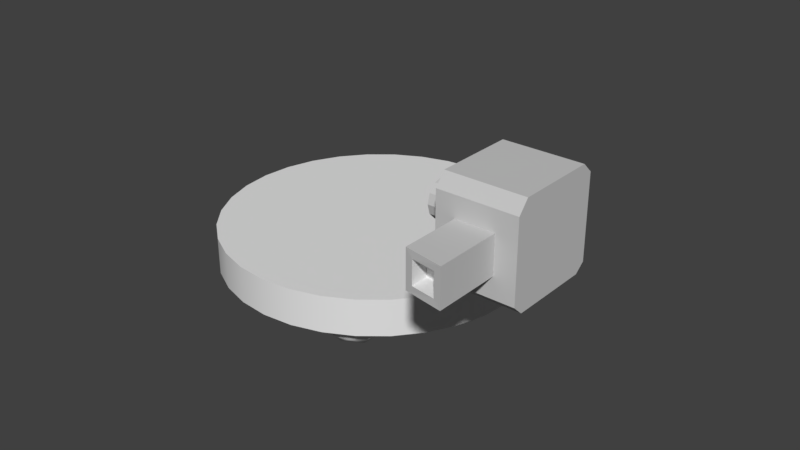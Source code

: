 # Source: Sentinel.blend  (saved by Blender 2.79.0; exported with 4.5.12 LTS)
import bpy
from mathutils import Matrix  # noqa: F401  (used for matrix-valued properties, if any)

bpy.ops.wm.read_factory_settings(use_empty=True)
scene = bpy.context.scene
scene.name = 'Scene'

# ---- collections
col_collection_1 = bpy.data.collections.new('Collection 1'); scene.collection.children.link(col_collection_1)
col_collection_2 = bpy.data.collections.new('Collection 2'); scene.collection.children.link(col_collection_2)
col_collection_2.hide_render = True
col_collection_2.hide_viewport = True
col_collection_3 = bpy.data.collections.new('Collection 3'); scene.collection.children.link(col_collection_3)
col_collection_3.hide_render = True
col_collection_3.hide_viewport = True

# ---- materials (node trees are filled in below, after node groups)
mat_iron = bpy.data.materials.new('Iron')
mat_iron.alpha_threshold = 0.0
mat_iron.use_transparent_shadow = False
mat_iron.diffuse_color = (0.5926, 0.5926, 0.5926, 1.0)
mat_iron.roughness = 0.5
mat_iron.line_color = (0.0, 0.0, 0.0, 1.0)
mat_dark = bpy.data.materials.new('Dark')
mat_dark.alpha_threshold = 0.0
mat_dark.use_transparent_shadow = False
mat_dark.roughness = 0.5

# ---- material node trees

# ---- world
world_world = bpy.data.worlds.new('World'); scene.world = world_world
world_world.color = (0.05088, 0.05088, 0.05088)
world_world.use_sun_shadow = False
world_world.sun_shadow_jitter_overblur = 0.0
world_world.cycles.sampling_method = 'MANUAL'

# ---- meshes
me_cylinder = bpy.data.meshes.new('Cylinder')
me_cylinder.from_pydata([(3.274e-09, 0.4389, 0.0909), (3.274e-09, 0.4389, 0.1946), (0.08562, 0.4304, 0.0909), (0.08562, 0.4304, 0.1946), (0.1679, 0.4054, 0.0909), (0.1679, 0.4054, 0.1946), (0.2438, 0.3649, 0.0909), (0.2438, 0.3649, 0.1946), (0.3103, 0.3103, 0.0909), (0.3103, 0.3103, 0.1946), (0.3649, 0.2438, 0.0909), (0.3649, 0.2438, 0.1946), (0.4054, 0.1679, 0.0909), (0.4054, 0.1679, 0.1946), (0.4304, 0.08562, 0.0909), (0.4304, 0.08562, 0.1946), (0.4389, 5.261e-08, 0.0909), (0.4389, 5.261e-08, 0.1946), (0.4304, -0.08562, 0.0909), (0.4304, -0.08562, 0.1946), (0.4054, -0.1679, 0.0909), (0.4054, -0.1679, 0.1946), (0.3649, -0.2438, 0.0909), (0.3649, -0.2438, 0.1946), (0.3103, -0.3103, 0.0909), (0.3103, -0.3103, 0.1946), (0.2438, -0.3649, 0.0909), (0.2438, -0.3649, 0.1946), (0.1679, -0.4054, 0.0909), (0.1679, -0.4054, 0.1946), (0.08562, -0.4304, 0.0909), (0.08562, -0.4304, 0.1946), (-1.397e-07, -0.4389, 0.0909), (-1.397e-07, -0.4389, 0.1946), (-0.08562, -0.4304, 0.0909), (-0.08562, -0.4304, 0.1946), (-0.1679, -0.4054, 0.0909), (-0.1679, -0.4054, 0.1946), (-0.2438, -0.3649, 0.0909), (-0.2438, -0.3649, 0.1946), (-0.3103, -0.3103, 0.0909), (-0.3103, -0.3103, 0.1946), (-0.3649, -0.2438, 0.0909), (-0.3649, -0.2438, 0.1946), (-0.4054, -0.1679, 0.0909), (-0.4054, -0.1679, 0.1946), (-0.4304, -0.08562, 0.0909), (-0.4304, -0.08562, 0.1946), (-0.4389, 4.432e-07, 0.0909), (-0.4389, 4.432e-07, 0.1946), (-0.4304, 0.08562, 0.0909), (-0.4304, 0.08562, 0.1946), (-0.4054, 0.1679, 0.0909), (-0.4054, 0.1679, 0.1946), (-0.3649, 0.2438, 0.0909), (-0.3649, 0.2438, 0.1946), (-0.3103, 0.3103, 0.0909), (-0.3103, 0.3103, 0.1946), (-0.2438, 0.3649, 0.0909), (-0.2438, 0.3649, 0.1946), (-0.1679, 0.4054, 0.0909), (-0.1679, 0.4054, 0.1946), (-0.08562, 0.4304, 0.0909), (-0.08562, 0.4304, 0.1946)], [], [(0, 1, 3, 2), (2, 3, 5, 4), (4, 5, 7, 6), (6, 7, 9, 8), (8, 9, 11, 10), (10, 11, 13, 12), (12, 13, 15, 14), (14, 15, 17, 16), (16, 17, 19, 18), (18, 19, 21, 20), (20, 21, 23, 22), (22, 23, 25, 24), (24, 25, 27, 26), (26, 27, 29, 28), (28, 29, 31, 30), (30, 31, 33, 32), (32, 33, 35, 34), (34, 35, 37, 36), (36, 37, 39, 38), (38, 39, 41, 40), (40, 41, 43, 42), (42, 43, 45, 44), (44, 45, 47, 46), (46, 47, 49, 48), (48, 49, 51, 50), (50, 51, 53, 52), (52, 53, 55, 54), (54, 55, 57, 56), (56, 57, 59, 58), (58, 59, 61, 60), (3, 1, 63, 61, 59, 57, 55, 53, 51, 49, 47, 45, 43, 41, 39, 37, 35, 33, 31, 29, 27, 25, 23, 21, 19, 17, 15, 13, 11, 9, 7, 5), (60, 61, 63, 62), (62, 63, 1, 0), (0, 2, 4, 6, 8, 10, 12, 14, 16, 18, 20, 22, 24, 26, 28, 30, 32, 34, 36, 38, 40, 42, 44, 46, 48, 50, 52, 54, 56, 58, 60, 62)])
me_cylinder.polygons.foreach_set('use_smooth', [True] * 34)
me_cylinder.use_remesh_preserve_volume = False
me_cylinder.use_remesh_preserve_attributes = False
me_cylinder.use_mirror_vertex_groups = False
me_cylinder.update()
me_icosphere_010 = bpy.data.meshes.new('Icosphere.010')
me_icosphere_010.from_pydata([(-0.1515, -0.2624, -0.06108), (-0.2332, -0.2988, -0.005806), (-0.2114, -0.196, -0.005806), (-0.1068, -0.185, -0.005806), (-0.06403, -0.281, -0.005806), (-0.1422, -0.3514, -0.005806), (-0.1867, -0.2234, -0.04615), (-0.1995, -0.2838, -0.04615), (-0.2347, -0.2448, -0.01366), (-0.1941, -0.3361, -0.01366), (-0.146, -0.3147, -0.04615), (-0.1252, -0.2169, -0.04615), (-0.1604, -0.1778, -0.01366), (-0.1001, -0.2734, -0.04615), (-0.07381, -0.2278, -0.01366), (-0.0946, -0.3257, -0.01366), (-0.2258, -0.3294, 0.03892), (-0.1723, -0.3603, 0.03892), (-0.2381, -0.2124, 0.03892), (-0.251, -0.2729, 0.03892), (-0.1307, -0.1646, 0.03892), (-0.1922, -0.1711, 0.03892), (-0.05207, -0.252, 0.03892), (-0.0772, -0.1955, 0.03892), (-0.1108, -0.3538, 0.03892), (-0.06492, -0.3124, 0.03892), (0.1515, -0.2624, -0.06108), (0.1422, -0.3514, -0.005806), (0.06403, -0.281, -0.005806), (0.1068, -0.185, -0.005806), (0.2114, -0.196, -0.005806), (0.2332, -0.2988, -0.005806), (0.1001, -0.2734, -0.04615), (0.146, -0.3147, -0.04615), (0.0946, -0.3257, -0.01366), (0.1941, -0.3361, -0.01366), (0.1995, -0.2838, -0.04615), (0.1252, -0.2169, -0.04615), (0.07381, -0.2278, -0.01366), (0.1867, -0.2234, -0.04615), (0.1604, -0.1778, -0.01366), (0.2347, -0.2448, -0.01366), (0.1723, -0.3603, 0.03892), (0.2258, -0.3294, 0.03892), (0.06492, -0.3124, 0.03892), (0.1108, -0.3538, 0.03892), (0.07721, -0.1955, 0.03892), (0.05207, -0.252, 0.03892), (0.1922, -0.1711, 0.03892), (0.1307, -0.1646, 0.03892), (0.251, -0.2729, 0.03892), (0.2381, -0.2124, 0.03892), (-0.303, -1.192e-07, -0.06108), (-0.3754, 0.05257, -0.005806), (-0.2754, 0.08506, -0.005806), (-0.2136, -5.96e-08, -0.005806), (-0.2754, -0.08507, -0.005806), (-0.3754, -0.05257, -0.005806), (-0.2868, 0.05, -0.04615), (-0.3456, 0.0309, -0.04615), (-0.3293, 0.0809, -0.01366), (-0.3881, -1.788e-07, -0.01366), (-0.3456, -0.0309, -0.04615), (-0.2505, -8.941e-08, -0.04615), (-0.2342, 0.05, -0.01366), (-0.2868, -0.05, -0.04615), (-0.2342, -0.05, -0.01366), (-0.3293, -0.0809, -0.01366), (-0.3981, 0.0309, 0.03892), (-0.3981, -0.0309, 0.03892), (-0.303, 0.1, 0.03892), (-0.3618, 0.0809, 0.03892), (-0.2079, 0.0309, 0.03892), (-0.2443, 0.0809, 0.03892), (-0.2443, -0.0809, 0.03892), (-0.2079, -0.0309, 0.03892), (-0.3618, -0.0809, 0.03892), (-0.303, -0.1, 0.03892), (-0.1515, 0.2624, -0.06108), (-0.1422, 0.3514, -0.005806), (-0.06403, 0.281, -0.005806), (-0.1068, 0.185, -0.005806), (-0.2114, 0.196, -0.005806), (-0.2332, 0.2988, -0.005806), (-0.1001, 0.2734, -0.04615), (-0.146, 0.3147, -0.04615), (-0.0946, 0.3257, -0.01366), (-0.1941, 0.3361, -0.01366), (-0.1995, 0.2838, -0.04615), (-0.1252, 0.2169, -0.04615), (-0.07381, 0.2278, -0.01366), (-0.1867, 0.2234, -0.04615), (-0.1604, 0.1778, -0.01366), (-0.2347, 0.2448, -0.01366), (-0.1723, 0.3603, 0.03892), (-0.2258, 0.3294, 0.03892), (-0.06492, 0.3124, 0.03892), (-0.1108, 0.3538, 0.03892), (-0.07721, 0.1955, 0.03892), (-0.05207, 0.252, 0.03892), (-0.1922, 0.1711, 0.03892), (-0.1307, 0.1646, 0.03892), (-0.251, 0.2729, 0.03892), (-0.2381, 0.2124, 0.03892), (0.1515, 0.2624, -0.06108), (0.2332, 0.2988, -0.005806), (0.2114, 0.196, -0.005806), (0.1068, 0.185, -0.005806), (0.06403, 0.281, -0.005806), (0.1422, 0.3514, -0.005806), (0.1867, 0.2234, -0.04615), (0.1995, 0.2838, -0.04615), (0.2347, 0.2448, -0.01366), (0.1941, 0.3361, -0.01366), (0.146, 0.3147, -0.04615), (0.1252, 0.2169, -0.04615), (0.1604, 0.1778, -0.01366), (0.1001, 0.2734, -0.04615), (0.07381, 0.2278, -0.01366), (0.0946, 0.3257, -0.01366), (0.2258, 0.3294, 0.03892), (0.1723, 0.3603, 0.03892), (0.2381, 0.2124, 0.03892), (0.251, 0.2729, 0.03892), (0.1307, 0.1646, 0.03892), (0.1922, 0.1711, 0.03892), (0.05207, 0.252, 0.03892), (0.0772, 0.1955, 0.03892), (0.1108, 0.3538, 0.03892), (0.06492, 0.3124, 0.03892), (0.303, -2.98e-08, -0.06108), (0.3754, -0.05257, -0.005806), (0.2754, -0.08506, -0.005806), (0.2136, -2.98e-08, -0.005806), (0.2754, 0.08506, -0.005806), (0.3754, 0.05257, -0.005806), (0.2868, -0.05, -0.04615), (0.3456, -0.0309, -0.04615), (0.3293, -0.0809, -0.01366), (0.3881, -2.98e-08, -0.01366), (0.3456, 0.0309, -0.04615), (0.2505, -2.98e-08, -0.04615), (0.2342, -0.05, -0.01366), (0.2868, 0.05, -0.04615), (0.2342, 0.05, -0.01366), (0.3293, 0.0809, -0.01366), (0.3981, -0.0309, 0.03892), (0.3981, 0.0309, 0.03892), (0.303, -0.1, 0.03892), (0.3618, -0.0809, 0.03892), (0.2079, -0.0309, 0.03892), (0.2443, -0.0809, 0.03892), (0.2443, 0.0809, 0.03892), (0.2079, 0.0309, 0.03892), (0.3618, 0.0809, 0.03892), (0.303, 0.1, 0.03892)], [], [(0, 7, 6), (1, 7, 9), (0, 6, 11), (0, 11, 13), (0, 13, 10), (1, 9, 16), (2, 8, 18), (3, 12, 20), (4, 14, 22), (5, 15, 24), (1, 16, 19), (2, 18, 21), (3, 20, 23), (4, 22, 25), (5, 24, 17), (24, 15, 25), (15, 4, 25), (22, 14, 23), (14, 3, 23), (20, 12, 21), (12, 2, 21), (18, 8, 19), (8, 1, 19), (16, 9, 17), (9, 5, 17), (10, 15, 5), (10, 13, 15), (13, 4, 15), (13, 14, 4), (13, 11, 14), (11, 3, 14), (11, 12, 3), (11, 6, 12), (6, 2, 12), (9, 10, 5), (9, 7, 10), (7, 0, 10), (6, 8, 2), (6, 7, 8), (7, 1, 8), (26, 33, 32), (27, 33, 35), (26, 32, 37), (26, 37, 39), (26, 39, 36), (27, 35, 42), (28, 34, 44), (29, 38, 46), (30, 40, 48), (31, 41, 50), (27, 42, 45), (28, 44, 47), (29, 46, 49), (30, 48, 51), (31, 50, 43), (50, 41, 51), (41, 30, 51), (48, 40, 49), (40, 29, 49), (46, 38, 47), (38, 28, 47), (44, 34, 45), (34, 27, 45), (42, 35, 43), (35, 31, 43), (36, 41, 31), (36, 39, 41), (39, 30, 41), (39, 40, 30), (39, 37, 40), (37, 29, 40), (37, 38, 29), (37, 32, 38), (32, 28, 38), (35, 36, 31), (35, 33, 36), (33, 26, 36), (32, 34, 28), (32, 33, 34), (33, 27, 34), (52, 59, 58), (53, 59, 61), (52, 58, 63), (52, 63, 65), (52, 65, 62), (53, 61, 68), (54, 60, 70), (55, 64, 72), (56, 66, 74), (57, 67, 76), (53, 68, 71), (54, 70, 73), (55, 72, 75), (56, 74, 77), (57, 76, 69), (76, 67, 77), (67, 56, 77), (74, 66, 75), (66, 55, 75), (72, 64, 73), (64, 54, 73), (70, 60, 71), (60, 53, 71), (68, 61, 69), (61, 57, 69), (62, 67, 57), (62, 65, 67), (65, 56, 67), (65, 66, 56), (65, 63, 66), (63, 55, 66), (63, 64, 55), (63, 58, 64), (58, 54, 64), (61, 62, 57), (61, 59, 62), (59, 52, 62), (58, 60, 54), (58, 59, 60), (59, 53, 60), (78, 85, 84), (79, 85, 87), (78, 84, 89), (78, 89, 91), (78, 91, 88), (79, 87, 94), (80, 86, 96), (81, 90, 98), (82, 92, 100), (83, 93, 102), (79, 94, 97), (80, 96, 99), (81, 98, 101), (82, 100, 103), (83, 102, 95), (102, 93, 103), (93, 82, 103), (100, 92, 101), (92, 81, 101), (98, 90, 99), (90, 80, 99), (96, 86, 97), (86, 79, 97), (94, 87, 95), (87, 83, 95), (88, 93, 83), (88, 91, 93), (91, 82, 93), (91, 92, 82), (91, 89, 92), (89, 81, 92), (89, 90, 81), (89, 84, 90), (84, 80, 90), (87, 88, 83), (87, 85, 88), (85, 78, 88), (84, 86, 80), (84, 85, 86), (85, 79, 86), (104, 111, 110), (105, 111, 113), (104, 110, 115), (104, 115, 117), (104, 117, 114), (105, 113, 120), (106, 112, 122), (107, 116, 124), (108, 118, 126), (109, 119, 128), (105, 120, 123), (106, 122, 125), (107, 124, 127), (108, 126, 129), (109, 128, 121), (128, 119, 129), (119, 108, 129), (126, 118, 127), (118, 107, 127), (124, 116, 125), (116, 106, 125), (122, 112, 123), (112, 105, 123), (120, 113, 121), (113, 109, 121), (114, 119, 109), (114, 117, 119), (117, 108, 119), (117, 118, 108), (117, 115, 118), (115, 107, 118), (115, 116, 107), (115, 110, 116), (110, 106, 116), (113, 114, 109), (113, 111, 114), (111, 104, 114), (110, 112, 106), (110, 111, 112), (111, 105, 112), (130, 137, 136), (131, 137, 139), (130, 136, 141), (130, 141, 143), (130, 143, 140), (131, 139, 146), (132, 138, 148), (133, 142, 150), (134, 144, 152), (135, 145, 154), (131, 146, 149), (132, 148, 151), (133, 150, 153), (134, 152, 155), (135, 154, 147), (154, 145, 155), (145, 134, 155), (152, 144, 153), (144, 133, 153), (150, 142, 151), (142, 132, 151), (148, 138, 149), (138, 131, 149), (146, 139, 147), (139, 135, 147), (140, 145, 135), (140, 143, 145), (143, 134, 145), (143, 144, 134), (143, 141, 144), (141, 133, 144), (141, 142, 133), (141, 136, 142), (136, 132, 142), (139, 140, 135), (139, 137, 140), (137, 130, 140), (136, 138, 132), (136, 137, 138), (137, 131, 138)])
me_icosphere_010.polygons.foreach_set('use_smooth', [True] * 240)
me_icosphere_010.use_remesh_preserve_volume = False
me_icosphere_010.use_remesh_preserve_attributes = False
me_icosphere_010.use_mirror_vertex_groups = False
me_icosphere_010.update()
me_cube = bpy.data.meshes.new('Cube')
me_cube.from_pydata([(0.4456, 0.03514, -0.0839), (0.437, -0.05242, -0.0839), (0.4114, -0.1366, -0.0839), (0.37, -0.2142, -0.0839), (0.3141, -0.2822, -0.0839), (0.2461, -0.338, -0.0839), (0.1685, -0.3795, -0.0839), (0.08435, -0.405, -0.0839), (-0.003212, -0.4137, -0.0839), (-0.09077, -0.405, -0.0839), (-0.175, -0.3795, -0.0839), (-0.2526, -0.338, -0.0839), (-0.3206, -0.2822, -0.0839), (-0.3764, -0.2142, -0.0839), (-0.4179, -0.1366, -0.0839), (-0.4434, -0.05241, -0.0839), (-0.452, 0.03514, -0.0839), (-0.4434, 0.1227, -0.0839), (-0.4179, 0.2069, -0.0839), (-0.3764, 0.2845, -0.0839), (-0.3206, 0.3525, -0.0839), (-0.2526, 0.4083, -0.0839), (-0.175, 0.4498, -0.0839), (-0.09077, 0.4753, -0.0839), (-0.003211, 0.4839, -0.0839), (0.08435, 0.4753, -0.0839), (0.1685, 0.4498, -0.0839), (0.2461, 0.4083, -0.0839), (0.3141, 0.3525, -0.0839), (0.37, 0.2845, -0.0839), (0.4114, 0.2069, -0.0839), (0.437, 0.1227, -0.0839), (-0.003212, -0.4137, -0.1505), (0.08435, -0.405, -0.1505), (-0.09077, -0.405, -0.1505), (-0.175, -0.3795, -0.1505), (-0.2526, -0.338, -0.1505), (-0.3206, -0.2822, -0.1505), (-0.3764, -0.2142, -0.1505), (-0.4179, -0.1366, -0.1505), (-0.4434, -0.05241, -0.1505), (-0.452, 0.03514, -0.1505), (-0.4434, 0.1227, -0.1505), (-0.4179, 0.2069, -0.1505), (-0.3764, 0.2845, -0.1505), (-0.2526, 0.4083, -0.1505), (-0.175, 0.4498, -0.1505), (-0.3206, 0.3525, -0.1505), (0.08435, 0.4753, -0.1505), (-0.003211, 0.4839, -0.1505), (-0.09077, 0.4753, -0.1505), (0.1685, -0.3795, -0.1505), (0.2461, -0.338, -0.1505), (0.2461, 0.4083, -0.1505), (0.1685, 0.4498, -0.1505), (0.3141, -0.2822, -0.1505), (0.3141, 0.3525, -0.1505), (0.37, -0.2142, -0.1505), (0.37, 0.2845, -0.1505), (0.4114, -0.1366, -0.1505), (0.437, -0.05242, -0.1505), (0.4114, 0.2069, -0.1505), (0.437, 0.1227, -0.1505), (0.4456, 0.03514, -0.1505), (0.4968, -0.3665, -0.1505), (0.4968, 0.4356, -0.1505), (-0.4008, 0.5351, 0.3495), (0.4175, 0.5351, 0.3495), (0.4175, 0.5351, -0.1505), (0.4048, -0.4649, -0.1505), (-0.3811, -0.4649, -0.1505), (-0.5032, -0.3619, 0.3495), (-0.5032, 0.428, 0.3495), (-0.5032, -0.3619, -0.1505), (-0.5032, 0.428, -0.1505), (0.4968, -0.3665, 0.3495), (0.4968, 0.4356, 0.3495), (-0.4008, 0.5351, -0.1505), (0.4048, -0.4649, 0.3495), (-0.3811, -0.4649, 0.3495), (0.08914, -0.4649, 0.02188), (-0.06539, -0.4649, 0.02188), (0.08914, -0.4649, 0.1771), (-0.06539, -0.4649, 0.1771), (-0.1138, 0.1797, 0.3495), (0.1236, 0.1797, 0.3495), (-0.1435, -0.08054, 0.3495), (-0.1435, 0.1486, 0.3495), (0.1466, -0.08185, 0.3495), (0.1466, 0.1508, 0.3495), (0.1199, -0.1104, 0.3495), (-0.1081, -0.1104, 0.3495), (0.08914, -0.3731, 0.02188), (-0.06539, -0.3731, 0.02188), (0.08914, -0.3731, 0.1771), (-0.06539, -0.3731, 0.1771), (-0.1138, 0.1797, 0.2896), (0.1236, 0.1797, 0.2896), (-0.1435, -0.08054, 0.2896), (-0.1435, 0.1486, 0.2896), (0.1466, -0.08185, 0.2896), (0.1466, 0.1508, 0.2896), (0.1199, -0.1104, 0.2896), (-0.1081, -0.1104, 0.2896)], [], [(1, 2, 3, 4, 5, 6, 7, 8, 9, 10, 11, 12, 13, 14, 15, 16, 17, 18, 19, 20, 21, 22, 23, 24, 25, 26, 27, 28, 29, 30, 31, 0), (57, 3, 2, 59), (58, 29, 28, 56), (56, 28, 27, 53), (51, 6, 5, 52), (52, 5, 4, 55), (44, 19, 18, 43), (60, 1, 0, 63), (59, 2, 1, 60), (53, 27, 26, 54), (36, 11, 10, 35), (45, 21, 20, 47), (35, 10, 9, 34), (54, 26, 25, 48), (38, 13, 12, 37), (33, 7, 6, 51), (50, 23, 22, 46), (47, 20, 19, 44), (48, 25, 24, 49), (63, 0, 31, 62), (61, 30, 29, 58), (32, 8, 7, 33), (39, 14, 13, 38), (41, 16, 15, 40), (77, 74, 72, 66), (43, 18, 17, 42), (55, 4, 3, 57), (37, 12, 11, 36), (62, 31, 30, 61), (49, 24, 23, 50), (34, 9, 8, 32), (42, 17, 16, 41), (46, 22, 21, 45), (40, 15, 14, 39), (68, 49, 50, 46, 45, 47, 44, 43, 42, 41, 40, 39, 38, 37, 36, 35, 34, 32, 69, 70, 73, 74, 77), (73, 71, 72, 74), (64, 69, 32, 33, 51, 52, 55, 57, 59, 60, 63, 62, 61, 58, 56, 53, 54, 48, 49, 68, 65), (77, 66, 67, 68), (66, 72, 87, 84), (73, 70, 79, 71), (75, 64, 65, 76), (79, 70, 81, 83), (65, 68, 67, 76), (69, 64, 75, 78), (78, 79, 83, 82), (70, 69, 80, 81), (69, 78, 82, 80), (72, 71, 86, 87), (79, 78, 90, 91), (76, 67, 85, 89), (71, 79, 91, 86), (67, 66, 84, 85), (78, 75, 88, 90), (75, 76, 89, 88), (81, 80, 92, 93), (93, 92, 94, 95), (80, 82, 94, 92), (82, 83, 95, 94), (83, 81, 93, 95), (91, 90, 102, 103), (87, 86, 98, 99), (89, 85, 97, 101), (86, 91, 103, 98), (88, 89, 101, 100), (85, 84, 96, 97), (90, 88, 100, 102), (84, 87, 99, 96), (96, 99, 98, 103, 102, 100, 101, 97)])
me_cube.materials.append(mat_iron)
me_cube.use_remesh_preserve_volume = False
me_cube.use_remesh_preserve_attributes = False
me_cube.use_mirror_vertex_groups = False
me_cube.update()
me_cube_004 = bpy.data.meshes.new('Cube.004')
me_cube_004.from_pydata([(-0.2003, 0.2632, -0.1198), (0.2321, 0.2632, -0.1198), (-0.2544, -0.2108, -0.1198), (-0.2544, 0.2066, -0.1198), (0.274, -0.2132, -0.1198), (0.274, 0.2106, -0.1198), (0.2254, -0.2652, -0.1198), (-0.1898, -0.2652, -0.1198), (-0.2003, 0.2632, 0.12), (0.2321, 0.2632, 0.12), (-0.2544, -0.2108, 0.12), (-0.2544, 0.2066, 0.12), (0.274, -0.2132, 0.12), (0.274, 0.2106, 0.12), (0.2254, -0.2652, 0.12), (-0.1898, -0.2652, 0.12), (-0.2993, 0.3859, 0.12), (0.3336, 0.3859, 0.12), (-0.3785, -0.308, 0.12), (-0.3785, 0.303, 0.12), (0.3949, -0.3115, 0.12), (0.3949, 0.3089, 0.12), (0.3238, -0.3876, 0.12), (-0.2841, -0.3876, 0.12), (-0.2319, 0.3023, 0.1788), (0.2645, 0.3023, 0.1788), (-0.294, -0.2418, 0.1788), (-0.294, 0.2373, 0.1788), (0.3126, -0.2446, 0.1788), (0.3126, 0.2419, 0.1788), (0.2568, -0.3042, 0.1788), (-0.2199, -0.3042, 0.1788), (-0.2993, 0.3859, 0.5355), (-0.3785, -0.308, 0.4269), (-0.294, 0.2373, 0.5515), (0.3238, -0.3876, 0.4145), (-0.3785, 0.303, 0.5225), (0.3126, 0.2419, 0.5522), (-0.2199, -0.3042, 0.4667), (0.3336, 0.3859, 0.5355), (0.3126, -0.2446, 0.4761), (-0.294, -0.2418, 0.4765), (0.3949, 0.3089, 0.5235), (-0.2319, 0.3023, 0.5616), (-0.2841, -0.3876, 0.4145), (0.2645, 0.3023, 0.5616), (0.3949, -0.3115, 0.4264), (0.2568, -0.3042, 0.4667)], [], [(0, 1, 5, 4, 6, 7, 2, 3), (13, 9, 17, 21), (7, 6, 14, 15), (3, 2, 10, 11), (5, 1, 9, 13), (2, 7, 15, 10), (4, 5, 13, 12), (1, 0, 8, 9), (6, 4, 12, 14), (0, 3, 11, 8), (19, 18, 33, 36), (10, 15, 23, 18), (12, 13, 21, 20), (9, 8, 16, 17), (14, 12, 20, 22), (8, 11, 19, 16), (15, 14, 22, 23), (11, 10, 18, 19), (21, 17, 39, 42), (18, 23, 44, 33), (20, 21, 42, 46), (17, 16, 32, 39), (22, 20, 46, 35), (16, 19, 36, 32), (23, 22, 35, 44), (39, 32, 43, 45), (24, 27, 26, 31, 30, 28, 29, 25), (47, 35, 46, 40), (32, 36, 34, 43), (37, 40, 46, 42), (45, 37, 42, 39), (33, 41, 34, 36), (38, 44, 35, 47), (44, 38, 41, 33), (45, 43, 24, 25), (43, 34, 27, 24), (34, 41, 26, 27), (41, 38, 31, 26), (40, 37, 29, 28), (47, 40, 28, 30), (38, 47, 30, 31), (37, 45, 25, 29)])
me_cube_004.polygons.foreach_set('material_index', [0, 0, 0, 0, 0, 0, 0, 0, 0, 0, 0, 0, 0, 0, 0, 0, 0, 0, 0, 0, 0, 0, 0, 0, 0, 0, 1, 0, 0, 0, 0, 0, 0, 0, 1, 1, 1, 1, 1, 1, 1, 1])
me_cube_004.materials.append(mat_iron)
me_cube_004.materials.append(mat_dark)
me_cube_004.use_remesh_preserve_volume = False
me_cube_004.use_remesh_preserve_attributes = False
me_cube_004.use_mirror_vertex_groups = False
me_cube_004.update()
me_cylinder_004 = bpy.data.meshes.new('Cylinder.004')
me_cylinder_004.from_pydata([(-0.1251, 0.1, -2.436e-08), (0.04342, 0.1, 8.454e-09), (-0.1251, 0.0866, -0.05), (0.04342, 0.0866, -0.05), (-0.1251, 0.05, -0.0866), (0.04342, 0.05, -0.0866), (-0.1251, -2.118e-08, -0.1), (0.04342, 1.463e-09, -0.1), (-0.1251, -0.05, -0.0866), (0.04342, -0.05, -0.0866), (-0.1251, -0.0866, -0.05), (0.04342, -0.0866, -0.05), (-0.1251, -0.1, -3.946e-08), (0.04342, -0.1, -6.646e-09), (-0.1251, -0.0866, 0.05), (0.04342, -0.0866, 0.05), (-0.1251, -0.05, 0.0866), (0.04342, -0.05, 0.0866), (-0.1251, -6.33e-08, 0.1), (0.04342, -4.066e-08, 0.1), (-0.1251, 0.05, 0.0866), (0.04342, 0.05, 0.0866), (-0.1251, 0.0866, 0.05), (0.04342, 0.0866, 0.05), (0.0432, 0.2595, 0.1973), (0.0432, 0.2595, -0.2291), (0.0432, -0.2079, 0.2506), (0.0432, 0.2037, 0.2506), (0.0432, -0.2103, -0.2704), (0.0432, 0.2076, -0.2704), (0.0432, -0.2615, -0.2224), (0.0432, -0.2615, 0.187), (0.4507, 0.2595, 0.1973), (0.4507, 0.2595, -0.2291), (0.4507, -0.2079, 0.2506), (0.4507, 0.2037, 0.2506), (0.4507, -0.2103, -0.2704), (0.4507, 0.2076, -0.2704), (0.4507, -0.2615, -0.2224), (0.4507, -0.2615, 0.187), (0.1415, -0.2615, -0.1151), (0.1415, -0.2615, 0.07971), (0.3409, -0.2615, -0.1151), (0.3409, -0.2615, 0.07971), (0.1415, -0.5713, -0.1151), (0.1415, -0.5713, 0.07971), (0.3409, -0.6075, -0.1151), (0.3409, -0.6075, 0.07971), (0.1795, -0.5794, -0.07802), (0.1795, -0.5794, 0.04258), (0.3029, -0.5998, -0.07802), (0.3029, -0.5998, 0.04258), (0.1795, -0.4873, -0.07802), (0.1795, -0.4873, 0.04258), (0.3029, -0.4985, -0.07802), (0.3029, -0.4985, 0.04258)], [], [(0, 1, 3, 2), (2, 3, 5, 4), (4, 5, 7, 6), (6, 7, 9, 8), (8, 9, 11, 10), (10, 11, 13, 12), (12, 13, 15, 14), (14, 15, 17, 16), (16, 17, 19, 18), (18, 19, 21, 20), (3, 1, 23, 21, 19, 17, 15, 13, 11, 9, 7, 5), (20, 21, 23, 22), (22, 23, 1, 0), (31, 30, 40, 41), (38, 36, 37, 33, 32, 35, 34, 39), (27, 26, 34, 35), (29, 25, 33, 37), (26, 31, 39, 34), (28, 29, 37, 36), (25, 24, 32, 33), (30, 28, 36, 38), (24, 27, 35, 32), (40, 42, 46, 44), (39, 31, 41, 43), (38, 39, 43, 42), (30, 38, 42, 40), (47, 45, 49, 51), (41, 40, 44, 45), (43, 41, 45, 47), (42, 43, 47, 46), (48, 50, 54, 52), (46, 47, 51, 50), (44, 46, 50, 48), (45, 44, 48, 49), (53, 52, 54, 55), (49, 48, 52, 53), (51, 49, 53, 55), (50, 51, 55, 54), (24, 25, 29, 28, 30, 31, 26, 27)])
me_cylinder_004.polygons.foreach_set('material_index', [0, 0, 0, 0, 0, 0, 0, 0, 0, 0, 0, 0, 0, 0, 0, 0, 0, 0, 0, 0, 0, 0, 0, 0, 0, 0, 0, 0, 0, 0, 1, 0, 0, 0, 1, 1, 1, 1, 0])
me_cylinder_004.materials.append(mat_iron)
me_cylinder_004.materials.append(mat_dark)
me_cylinder_004.use_remesh_preserve_volume = False
me_cylinder_004.use_remesh_preserve_attributes = False
me_cylinder_004.use_mirror_vertex_groups = False
me_cylinder_004.update()
me_cube_001 = bpy.data.meshes.new('Cube.001')
me_cube_001.from_pydata([(0.1411, -0.05068, -0.1417), (-0.1411, -0.05068, -0.1417), (0.1411, -0.05068, 0.1417), (-0.1411, -0.05068, 0.1417), (0.1411, 0.1647, -0.1417), (-0.1411, 0.1647, -0.1417), (0.1411, 0.1647, 0.1417), (-0.1411, 0.1647, 0.1417), (0.1, -0.046, 1.093e-08), (0.1, -0.3027, -1.093e-08), (0.07071, -0.046, -0.07071), (0.07071, -0.3027, -0.07071), (4.585e-09, -0.046, -0.1), (5.457e-08, -0.3027, -0.1), (-0.07071, -0.046, -0.07071), (-0.07071, -0.3027, -0.07071), (-0.1, -0.046, 1.967e-08), (-0.1, -0.3027, -2.186e-09), (-0.07071, -0.046, 0.07071), (-0.07071, -0.3027, 0.07071), (1.015e-08, -0.046, 0.1), (6.013e-08, -0.3027, 0.1), (0.07071, -0.046, 0.07071), (0.07071, -0.3027, 0.07071), (0.07937, -0.3027, -1.035e-08), (0.05613, -0.3027, -0.05613), (5.547e-08, -0.3027, -0.07937), (-0.05613, -0.3027, -0.05613), (-0.07937, -0.3027, -3.412e-09), (-0.05613, -0.3027, 0.05613), (5.989e-08, -0.3027, 0.07937), (0.05613, -0.3027, 0.05613), (0.07937, -0.3757, -1.035e-08), (0.05613, -0.3757, -0.05613), (6.968e-08, -0.3757, -0.07937), (-0.05613, -0.3757, -0.05613), (-0.07937, -0.3757, -3.412e-09), (-0.05613, -0.3757, 0.05613), (7.41e-08, -0.3757, 0.07937), (0.05613, -0.3757, 0.05613), (0.1192, -0.3757, -1.267e-08), (0.08432, -0.3757, -0.08432), (6.747e-08, -0.3757, -0.1192), (-0.08432, -0.3757, -0.08432), (-0.1192, -0.3757, -2.245e-09), (-0.08432, -0.3757, 0.08432), (7.411e-08, -0.3757, 0.1192), (0.08432, -0.3757, 0.08432), (0.1192, -0.4811, -1.267e-08), (0.08432, -0.4811, -0.08432), (8.8e-08, -0.4811, -0.1192), (-0.08432, -0.4811, -0.08432), (-0.1192, -0.4811, -2.245e-09), (-0.08432, -0.4811, 0.08432), (9.463e-08, -0.4811, 0.1192), (0.08432, -0.4811, 0.08432), (0.06218, -0.4811, -8.035e-09), (0.04397, -0.4811, -0.04397), (9.107e-08, -0.4811, -0.06218), (-0.04397, -0.4811, -0.04397), (-0.06218, -0.4811, -2.599e-09), (-0.04397, -0.4811, 0.04397), (9.453e-08, -0.4811, 0.06218), (0.04397, -0.4811, 0.04397), (0.06218, -0.07537, 1.112e-07), (0.04397, -0.07537, -0.04397), (1.207e-08, -0.07537, -0.06218), (-0.04397, -0.07537, -0.04397), (-0.06218, -0.07537, 1.166e-07), (-0.04397, -0.07537, 0.04397), (1.553e-08, -0.07537, 0.06218), (0.04397, -0.07537, 0.04397)], [], [(0, 2, 3, 1), (4, 5, 7, 6), (2, 6, 7, 3), (3, 7, 5, 1), (1, 5, 4, 0), (0, 4, 6, 2), (8, 9, 11, 10), (10, 11, 13, 12), (12, 13, 15, 14), (14, 15, 17, 16), (16, 17, 19, 18), (18, 19, 21, 20), (9, 23, 31, 24), (20, 21, 23, 22), (22, 23, 9, 8), (8, 10, 12, 14, 16, 18, 20, 22), (31, 30, 38, 39), (11, 9, 24, 25), (15, 13, 26, 27), (21, 19, 29, 30), (17, 15, 27, 28), (23, 21, 30, 31), (13, 11, 25, 26), (19, 17, 28, 29), (38, 37, 45, 46), (29, 28, 36, 37), (27, 26, 34, 35), (25, 24, 32, 33), (24, 31, 39, 32), (30, 29, 37, 38), (28, 27, 35, 36), (26, 25, 33, 34), (41, 40, 48, 49), (36, 35, 43, 44), (34, 33, 41, 42), (39, 38, 46, 47), (37, 36, 44, 45), (35, 34, 42, 43), (33, 32, 40, 41), (32, 39, 47, 40), (55, 54, 62, 63), (40, 47, 55, 48), (46, 45, 53, 54), (44, 43, 51, 52), (42, 41, 49, 50), (47, 46, 54, 55), (45, 44, 52, 53), (43, 42, 50, 51), (58, 57, 65, 66), (53, 52, 60, 61), (51, 50, 58, 59), (49, 48, 56, 57), (48, 55, 63, 56), (54, 53, 61, 62), (52, 51, 59, 60), (50, 49, 57, 58), (65, 64, 71, 70, 69, 68, 67, 66), (63, 62, 70, 71), (61, 60, 68, 69), (59, 58, 66, 67), (57, 56, 64, 65), (56, 63, 71, 64), (62, 61, 69, 70), (60, 59, 67, 68)])
me_cube_001.polygons.foreach_set('material_index', [0, 0, 0, 0, 0, 0, 0, 0, 0, 0, 0, 0, 0, 0, 0, 0, 0, 0, 0, 0, 0, 0, 0, 0, 0, 0, 0, 0, 0, 0, 0, 0, 0, 0, 0, 0, 0, 0, 0, 0, 0, 0, 0, 0, 0, 0, 0, 0, 1, 0, 0, 0, 0, 0, 0, 0, 1, 1, 1, 1, 1, 1, 1, 1])
me_cube_001.materials.append(mat_iron)
me_cube_001.materials.append(mat_dark)
me_cube_001.use_remesh_preserve_volume = False
me_cube_001.use_remesh_preserve_attributes = False
me_cube_001.use_mirror_vertex_groups = False
me_cube_001.update()
me_cube_002 = bpy.data.meshes.new('Cube.002')
me_cube_002.from_pydata([(-0.1973, 0.2595, -0.08985), (0.2291, 0.2595, -0.08985), (-0.2506, -0.2079, -0.08985), (-0.2506, 0.2037, -0.08985), (0.2704, -0.2103, -0.08985), (0.2704, 0.2076, -0.08985), (0.2224, -0.2615, -0.08985), (-0.187, -0.2615, -0.08985), (-0.1973, 0.2595, 0.4189), (0.2291, 0.2595, 0.4189), (-0.2506, -0.2079, 0.4189), (-0.2506, 0.2037, 0.4189), (0.2704, -0.2103, 0.4189), (0.2704, 0.2076, 0.4189), (0.2224, -0.2615, 0.4189), (-0.187, -0.2615, 0.4189), (0.1151, -0.2615, 0.1098), (-0.07971, -0.2615, 0.1098), (0.1151, -0.2615, 0.3091), (-0.07971, -0.2615, 0.3091), (0.1151, -0.5713, 0.1098), (-0.07971, -0.5713, 0.1098), (0.1151, -0.6075, 0.3091), (-0.07971, -0.6075, 0.3091), (0.07802, -0.5794, 0.1478), (-0.04258, -0.5794, 0.1478), (0.07802, -0.5998, 0.2712), (-0.04258, -0.5998, 0.2712), (0.07802, -0.4873, 0.1478), (-0.04258, -0.4873, 0.1478), (0.07802, -0.4985, 0.2712), (-0.04258, -0.4985, 0.2712)], [], [(7, 6, 16, 17), (14, 12, 13, 9, 8, 11, 10, 15), (3, 2, 10, 11), (5, 1, 9, 13), (2, 7, 15, 10), (4, 5, 13, 12), (1, 0, 8, 9), (6, 4, 12, 14), (0, 3, 11, 8), (16, 18, 22, 20), (15, 7, 17, 19), (14, 15, 19, 18), (6, 14, 18, 16), (23, 21, 25, 27), (17, 16, 20, 21), (19, 17, 21, 23), (18, 19, 23, 22), (24, 26, 30, 28), (22, 23, 27, 26), (20, 22, 26, 24), (21, 20, 24, 25), (29, 28, 30, 31), (25, 24, 28, 29), (27, 25, 29, 31), (26, 27, 31, 30)])
me_cube_002.polygons.foreach_set('material_index', [0, 0, 0, 0, 0, 0, 0, 0, 0, 0, 0, 0, 0, 0, 0, 0, 0, 1, 0, 0, 0, 1, 1, 1, 1])
me_cube_002.materials.append(mat_iron)
me_cube_002.materials.append(mat_dark)
me_cube_002.use_remesh_preserve_volume = False
me_cube_002.use_remesh_preserve_attributes = False
me_cube_002.use_mirror_vertex_groups = False
me_cube_002.update()
me_cylinder_003 = bpy.data.meshes.new('Cylinder.003')
me_cylinder_003.from_pydata([(0.0, 0.1, -0.1251), (0.0, 0.1, 0.04342), (0.05, 0.0866, -0.1251), (0.05, 0.0866, 0.04342), (0.0866, 0.05, -0.1251), (0.0866, 0.05, 0.04342), (0.1, -4.371e-09, -0.1251), (0.1, -4.371e-09, 0.04342), (0.0866, -0.05, -0.1251), (0.0866, -0.05, 0.04342), (0.05, -0.0866, -0.1251), (0.05, -0.0866, 0.04342), (1.51e-08, -0.1, -0.1251), (1.51e-08, -0.1, 0.04342), (-0.05, -0.0866, -0.1251), (-0.05, -0.0866, 0.04342), (-0.0866, -0.05, -0.1251), (-0.0866, -0.05, 0.04342), (-0.1, -4.649e-08, -0.1251), (-0.1, -4.649e-08, 0.04342), (-0.0866, 0.05, -0.1251), (-0.0866, 0.05, 0.04342), (-0.05, 0.0866, -0.1251), (-0.05, 0.0866, 0.04342), (-0.1973, 0.2595, 0.0432), (0.2291, 0.2595, 0.0432), (-0.2506, -0.2079, 0.0432), (-0.2506, 0.2037, 0.0432), (0.2704, -0.2103, 0.0432), (0.2704, 0.2076, 0.0432), (0.2224, -0.2615, 0.0432), (-0.187, -0.2615, 0.0432), (-0.1973, 0.2595, 0.4507), (0.2291, 0.2595, 0.4507), (-0.2506, -0.2079, 0.4507), (-0.2506, 0.2037, 0.4507), (0.2704, -0.2103, 0.4507), (0.2704, 0.2076, 0.4507), (0.2224, -0.2615, 0.4507), (-0.187, -0.2615, 0.4507), (0.1151, -0.2615, 0.1415), (-0.07971, -0.2615, 0.1415), (0.1151, -0.2615, 0.3409), (-0.07971, -0.2615, 0.3409), (0.1151, -0.5713, 0.1415), (-0.07971, -0.5713, 0.1415), (0.1151, -0.6075, 0.3409), (-0.07971, -0.6075, 0.3409), (0.07802, -0.5794, 0.1795), (-0.04258, -0.5794, 0.1795), (0.07802, -0.5998, 0.3029), (-0.04258, -0.5998, 0.3029), (0.07802, -0.4873, 0.1795), (-0.04258, -0.4873, 0.1795), (0.07802, -0.4985, 0.3029), (-0.04258, -0.4985, 0.3029)], [], [(0, 1, 3, 2), (2, 3, 5, 4), (4, 5, 7, 6), (6, 7, 9, 8), (8, 9, 11, 10), (10, 11, 13, 12), (12, 13, 15, 14), (14, 15, 17, 16), (16, 17, 19, 18), (18, 19, 21, 20), (3, 1, 23, 21, 19, 17, 15, 13, 11, 9, 7, 5), (20, 21, 23, 22), (22, 23, 1, 0), (0, 2, 4, 6, 8, 10, 12, 14, 16, 18, 20, 22), (31, 30, 40, 41), (38, 36, 37, 33, 32, 35, 34, 39), (27, 26, 34, 35), (29, 25, 33, 37), (26, 31, 39, 34), (28, 29, 37, 36), (25, 24, 32, 33), (30, 28, 36, 38), (24, 27, 35, 32), (40, 42, 46, 44), (39, 31, 41, 43), (38, 39, 43, 42), (30, 38, 42, 40), (47, 45, 49, 51), (41, 40, 44, 45), (43, 41, 45, 47), (42, 43, 47, 46), (48, 50, 54, 52), (46, 47, 51, 50), (44, 46, 50, 48), (45, 44, 48, 49), (53, 52, 54, 55), (49, 48, 52, 53), (51, 49, 53, 55), (50, 51, 55, 54), (24, 25, 29, 28, 30, 31, 26, 27)])
me_cylinder_003.polygons.foreach_set('material_index', [0, 0, 0, 0, 0, 0, 0, 0, 0, 0, 0, 0, 0, 0, 0, 0, 0, 0, 0, 0, 0, 0, 0, 0, 0, 0, 0, 0, 0, 0, 0, 1, 0, 0, 0, 1, 1, 1, 1, 0])
me_cylinder_003.materials.append(mat_iron)
me_cylinder_003.materials.append(mat_dark)
me_cylinder_003.use_remesh_preserve_volume = False
me_cylinder_003.use_remesh_preserve_attributes = False
me_cylinder_003.use_mirror_vertex_groups = False
me_cylinder_003.update()

# ---- objects
ob_axle = bpy.data.objects.new('Axle', me_cylinder)
ob_wheels = bpy.data.objects.new('Wheels', me_icosphere_010)
ob_trunk = bpy.data.objects.new('Trunk', me_cube)
ob_mortar = bpy.data.objects.new('Mortar', me_cube_004)
ob_side_mounted_camera = bpy.data.objects.new('Side Mounted Camera', me_cylinder_004)
ob_cannon = bpy.data.objects.new('Cannon', me_cube_001)
ob_camera = bpy.data.objects.new('Camera', me_cube_002)
ob_mounted_camera = bpy.data.objects.new('Mounted Camera', me_cylinder_003)

# ---- transforms, parenting, visibility, modifiers, constraints
ob_axle.location = (0.0, 0.0, 0.0)
ob_axle.lineart.crease_threshold = 0.0
_m = ob_axle.modifiers.new('EdgeSplit', 'EDGE_SPLIT')
ob_wheels.parent = ob_axle
ob_wheels.location = (7.451e-08, 2.98e-08, 0.058)
ob_wheels.lineart.crease_threshold = 0.0
ob_trunk.parent = ob_axle
ob_trunk.location = (0.003212, -0.03514, 0.26)
ob_trunk.lock_rotations_4d = False
ob_trunk.empty_display_type = 'ARROWS'
ob_trunk.hide_render = True
ob_trunk.lineart.crease_threshold = 0.0
ob_mortar.parent = ob_trunk
ob_mortar.matrix_parent_inverse = Matrix(((1.0, 0.0, 0.0, -0.003212), (0.0, 1.0, 0.0, 0.03514), (0.0, 0.0, 1.0, -0.26), (0.0, 0.0, 0.0, 1.0)))
ob_mortar.location = (0.0, 0.0, 0.6095)
ob_mortar.scale = (0.5, 0.5, 0.5)
ob_mortar.lock_rotations_4d = False
ob_mortar.empty_display_type = 'ARROWS'
ob_mortar.hide_render = True
ob_mortar.lineart.crease_threshold = 0.0
ob_side_mounted_camera.parent = ob_trunk
ob_side_mounted_camera.matrix_parent_inverse = Matrix(((1.0, 0.0, 0.0, -0.003212), (0.0, 1.0, 0.0, 0.03514), (0.0, 0.0, 1.0, -0.26), (0.0, 0.0, 0.0, 1.0)))
ob_side_mounted_camera.location = (0.5273, -0.3176, 0.5193)
ob_side_mounted_camera.scale = (0.5, 0.5, 0.5)
ob_side_mounted_camera.lineart.crease_threshold = 0.0
ob_cannon.parent = ob_trunk
ob_cannon.matrix_parent_inverse = Matrix(((1.0, 0.0, 0.0, -0.003212), (0.0, 1.0, 0.0, 0.03514), (0.0, 0.0, 1.0, -0.26), (0.0, 0.0, 0.0, 1.0)))
ob_cannon.location = (0.01509, -0.5, 0.3595)
ob_cannon.scale = (0.5, 0.5, 0.5)
ob_cannon.lock_rotations_4d = False
ob_cannon.empty_display_type = 'ARROWS'
ob_cannon.hide_render = True
ob_cannon.lineart.crease_threshold = 0.0
ob_camera.parent = ob_trunk
ob_camera.matrix_parent_inverse = Matrix(((1.0, 0.0, 0.0, -0.003212), (0.0, 1.0, 0.0, 0.03514), (0.0, 0.0, 1.0, -0.26), (0.0, 0.0, 0.0, 1.0)))
ob_camera.location = (0.0, 0.0, 1.28)
ob_camera.lock_rotations_4d = False
ob_camera.empty_display_type = 'ARROWS'
ob_camera.hide_render = True
ob_camera.lineart.crease_threshold = 0.0
ob_mounted_camera.parent = ob_trunk
ob_mounted_camera.matrix_parent_inverse = Matrix(((1.0, 0.0, 0.0, -0.003212), (0.0, 1.0, 0.0, 0.03514), (0.0, 0.0, 1.0, -0.26), (0.0, 0.0, 0.0, 1.0)))
ob_mounted_camera.location = (0.0, 0.0, 1.28)
ob_mounted_camera.lineart.crease_threshold = 0.0

# ---- collection membership
col_collection_1.objects.link(ob_axle)
col_collection_1.objects.link(ob_wheels)
col_collection_1.objects.link(ob_trunk)
col_collection_1.objects.link(ob_mortar)
col_collection_1.objects.link(ob_side_mounted_camera)
col_collection_1.objects.link(ob_cannon)
col_collection_2.objects.link(ob_camera)
col_collection_3.objects.link(ob_mounted_camera)

# ---- scene / render settings (as saved in the file)
scene.frame_start = 1; scene.frame_end = 250; scene.frame_set(1)
scene.render.engine = 'BLENDER_EEVEE_NEXT'
scene.render.resolution_percentage = 50
scene.render.dither_intensity = 0.0
scene.cycles.use_denoising = False
scene.cycles.samples = 128
scene.cycles.sampling_pattern = 'TABULATED_SOBOL'
scene.cycles.use_adaptive_sampling = False
scene.cycles.use_light_tree = False
scene.cycles.blur_glossy = 0.0
scene.cycles.sample_clamp_indirect = 0.0
scene.view_settings.view_transform = 'Standard'
bpy.context.view_layer.update()

# ---- added for rendering (the .blend has no active camera and no usable light): camera, sun
cam_auto = bpy.data.cameras.new('AutoCamera')
cam_auto.lens = 50.0
cam_auto.sensor_width = 36.0
cam_auto.clip_end = 1000.0
ob_auto_camera = bpy.data.objects.new('AutoCamera', cam_auto)
scene.collection.objects.link(ob_auto_camera)
ob_auto_camera.location = (1.7954, -2.05743, 1.57058)
ob_auto_camera.rotation_euler = (1.09748, -7.21219e-08, 0.694738)
scene.camera = ob_auto_camera
light_auto_sun = bpy.data.lights.new('AutoSun', 'SUN')
light_auto_sun.energy = 3.0
light_auto_sun.angle = 0.0523599
ob_auto_sun = bpy.data.objects.new('AutoSun', light_auto_sun)
scene.collection.objects.link(ob_auto_sun)
ob_auto_sun.rotation_euler = (0.872665, 0.174533, 0.523599)
bpy.context.view_layer.update()
